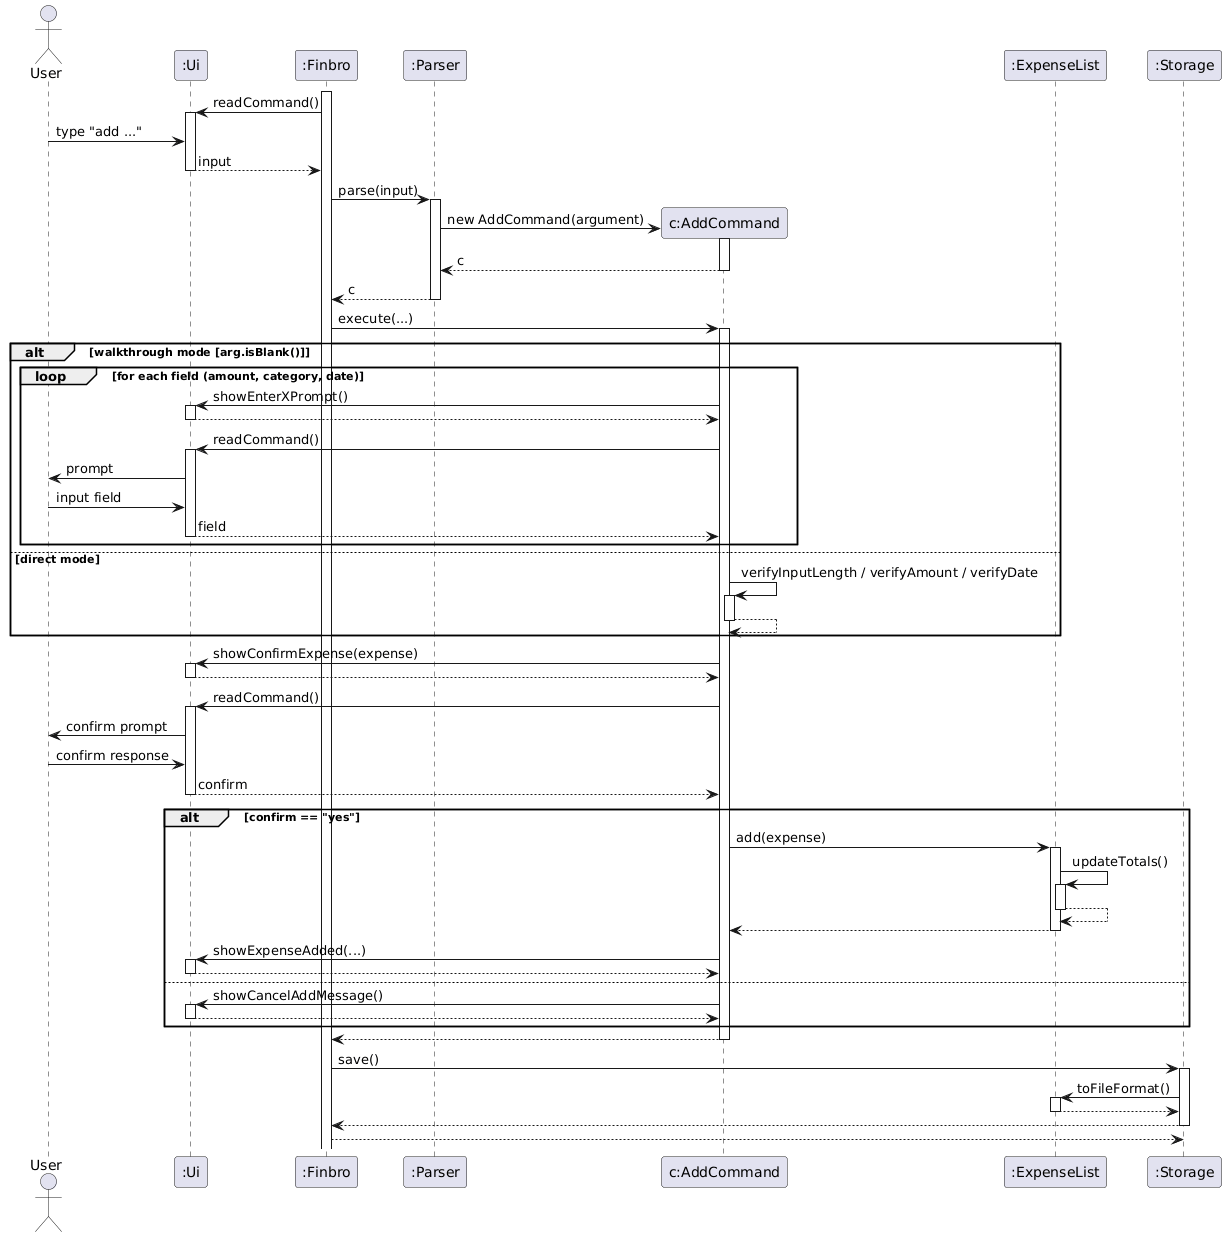

The diagram above was rendered by PlantUML. Its source (embedded in the PNG):
@startuml
'https://plantuml.com/sequence-diagram
actor User


participant ":Ui"
participant ":Finbro"
participant ":Parser"
participant "c:AddCommand"
participant ":ExpenseList"
participant ":Storage"



activate ":Finbro"
":Finbro" -> ":Ui" : readCommand()
activate ":Ui"
User -> ":Ui" : type "add ..."
":Ui" --> ":Finbro" : input
deactivate ":Ui"

":Finbro" -> ":Parser" : parse(input)
activate ":Parser"

create "c:AddCommand"
":Parser" -> "c:AddCommand" : new AddCommand(argument)
activate "c:AddCommand"
return c
return c

":Finbro" -> "c:AddCommand" ++ : execute(...)

alt walkthrough mode [arg.isBlank()]
    loop for each field (amount, category, date)
        "c:AddCommand" -> ":Ui" ++ : showEnterXPrompt()
        return
        "c:AddCommand" -> ":Ui" ++ : readCommand()
        ":Ui" -> User : prompt
        User -> ":Ui" : input field
        return field
    end
else direct mode
    "c:AddCommand" -> "c:AddCommand" ++ : verifyInputLength / verifyAmount / verifyDate
    return
end

"c:AddCommand" -> ":Ui" ++ : showConfirmExpense(expense)
return

"c:AddCommand" -> ":Ui" ++ : readCommand()
":Ui" -> User : confirm prompt
User -> ":Ui" : confirm response
return confirm

alt confirm == "yes"
    "c:AddCommand" -> ":ExpenseList" ++ : add(expense)
    ":ExpenseList" -> ":ExpenseList" ++ : updateTotals()
    return
    return
    "c:AddCommand" -> ":Ui" ++ : showExpenseAdded(...)
    return
else
    "c:AddCommand" -> ":Ui" ++ : showCancelAddMessage()
    return
end

return

":Finbro" -> ":Storage" ++ : save()
":Storage" -> ":ExpenseList" ++ : toFileFormat()
return
return

return
@enduml